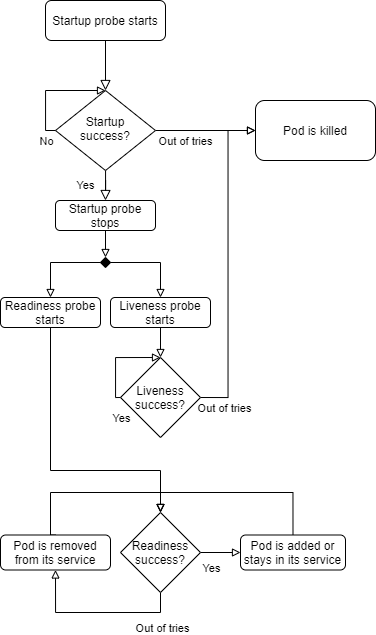

The diagram above was exported from draw.io. Its source (the exported page's mxGraphModel, read from the mxfile embedded in the PNG):
<mxGraphModel dx="1221" dy="654" grid="1" gridSize="10" guides="1" tooltips="1" connect="1" arrows="1" fold="1" page="1" pageScale="1" pageWidth="827" pageHeight="1169" math="0" shadow="0">
  <root>
    <mxCell id="WIyWlLk6GJQsqaUBKTNV-0" />
    <mxCell id="WIyWlLk6GJQsqaUBKTNV-1" parent="WIyWlLk6GJQsqaUBKTNV-0" />
    <mxCell id="WIyWlLk6GJQsqaUBKTNV-2" value="" style="rounded=0;html=1;jettySize=auto;orthogonalLoop=1;fontSize=11;endArrow=block;endFill=0;endSize=8;strokeWidth=1;shadow=0;labelBackgroundColor=none;edgeStyle=orthogonalEdgeStyle;" parent="WIyWlLk6GJQsqaUBKTNV-1" source="WIyWlLk6GJQsqaUBKTNV-3" target="WIyWlLk6GJQsqaUBKTNV-6" edge="1">
      <mxGeometry relative="1" as="geometry" />
    </mxCell>
    <mxCell id="WIyWlLk6GJQsqaUBKTNV-3" value="Startup probe starts" style="rounded=1;whiteSpace=wrap;html=1;fontSize=12;glass=0;strokeWidth=1;shadow=0;" parent="WIyWlLk6GJQsqaUBKTNV-1" vertex="1">
      <mxGeometry x="160" y="80" width="120" height="40" as="geometry" />
    </mxCell>
    <mxCell id="WIyWlLk6GJQsqaUBKTNV-4" value="Yes" style="rounded=0;html=1;jettySize=auto;orthogonalLoop=1;fontSize=11;endArrow=block;endFill=0;endSize=8;strokeWidth=1;shadow=0;labelBackgroundColor=none;edgeStyle=orthogonalEdgeStyle;entryX=0.5;entryY=0;entryDx=0;entryDy=0;" parent="WIyWlLk6GJQsqaUBKTNV-1" source="WIyWlLk6GJQsqaUBKTNV-6" target="ZhUYokl9gq_SoEwU1EFZ-29" edge="1">
      <mxGeometry y="20" relative="1" as="geometry">
        <mxPoint as="offset" />
        <mxPoint x="220" y="280" as="targetPoint" />
      </mxGeometry>
    </mxCell>
    <mxCell id="ZhUYokl9gq_SoEwU1EFZ-10" style="edgeStyle=orthogonalEdgeStyle;rounded=0;orthogonalLoop=1;jettySize=auto;html=1;exitX=1;exitY=0.5;exitDx=0;exitDy=0;entryX=0;entryY=0.5;entryDx=0;entryDy=0;endArrow=block;endFill=0;" edge="1" parent="WIyWlLk6GJQsqaUBKTNV-1" source="WIyWlLk6GJQsqaUBKTNV-6" target="ZhUYokl9gq_SoEwU1EFZ-9">
      <mxGeometry relative="1" as="geometry" />
    </mxCell>
    <mxCell id="ZhUYokl9gq_SoEwU1EFZ-11" value="Out of tries" style="edgeLabel;html=1;align=center;verticalAlign=middle;resizable=0;points=[];" vertex="1" connectable="0" parent="ZhUYokl9gq_SoEwU1EFZ-10">
      <mxGeometry x="-0.3582" relative="1" as="geometry">
        <mxPoint x="-2" y="10" as="offset" />
      </mxGeometry>
    </mxCell>
    <mxCell id="WIyWlLk6GJQsqaUBKTNV-6" value="Startup success?" style="rhombus;whiteSpace=wrap;html=1;shadow=0;fontFamily=Helvetica;fontSize=12;align=center;strokeWidth=1;spacing=6;spacingTop=-4;" parent="WIyWlLk6GJQsqaUBKTNV-1" vertex="1">
      <mxGeometry x="170" y="170" width="100" height="80" as="geometry" />
    </mxCell>
    <mxCell id="ZhUYokl9gq_SoEwU1EFZ-0" style="edgeStyle=orthogonalEdgeStyle;rounded=0;orthogonalLoop=1;jettySize=auto;html=1;exitX=0;exitY=0.5;exitDx=0;exitDy=0;entryX=0.5;entryY=0;entryDx=0;entryDy=0;endArrow=block;endFill=0;" edge="1" parent="WIyWlLk6GJQsqaUBKTNV-1" source="WIyWlLk6GJQsqaUBKTNV-6" target="WIyWlLk6GJQsqaUBKTNV-6">
      <mxGeometry relative="1" as="geometry">
        <Array as="points">
          <mxPoint x="160" y="210" />
          <mxPoint x="160" y="170" />
        </Array>
      </mxGeometry>
    </mxCell>
    <mxCell id="ZhUYokl9gq_SoEwU1EFZ-1" value="No" style="edgeLabel;html=1;align=center;verticalAlign=middle;resizable=0;points=[];" vertex="1" connectable="0" parent="ZhUYokl9gq_SoEwU1EFZ-0">
      <mxGeometry x="0.1321" y="-3" relative="1" as="geometry">
        <mxPoint x="-12" y="47" as="offset" />
      </mxGeometry>
    </mxCell>
    <mxCell id="ZhUYokl9gq_SoEwU1EFZ-4" style="edgeStyle=orthogonalEdgeStyle;rounded=0;orthogonalLoop=1;jettySize=auto;html=1;exitX=0;exitY=0.5;exitDx=0;exitDy=0;endArrow=block;endFill=0;entryX=0.5;entryY=0;entryDx=0;entryDy=0;" edge="1" parent="WIyWlLk6GJQsqaUBKTNV-1" source="ZhUYokl9gq_SoEwU1EFZ-3" target="ZhUYokl9gq_SoEwU1EFZ-6">
      <mxGeometry relative="1" as="geometry">
        <mxPoint x="160.0000000000001" y="341.9310344827586" as="targetPoint" />
      </mxGeometry>
    </mxCell>
    <mxCell id="ZhUYokl9gq_SoEwU1EFZ-5" style="edgeStyle=orthogonalEdgeStyle;rounded=0;orthogonalLoop=1;jettySize=auto;html=1;exitX=1;exitY=0.5;exitDx=0;exitDy=0;endArrow=block;endFill=0;entryX=0.5;entryY=0;entryDx=0;entryDy=0;" edge="1" parent="WIyWlLk6GJQsqaUBKTNV-1" source="ZhUYokl9gq_SoEwU1EFZ-3" target="ZhUYokl9gq_SoEwU1EFZ-7">
      <mxGeometry relative="1" as="geometry">
        <mxPoint x="280.0000000000001" y="341.9310344827586" as="targetPoint" />
      </mxGeometry>
    </mxCell>
    <mxCell id="ZhUYokl9gq_SoEwU1EFZ-3" value="" style="rhombus;whiteSpace=wrap;html=1;fillColor=#000000;" vertex="1" parent="WIyWlLk6GJQsqaUBKTNV-1">
      <mxGeometry x="215" y="337" width="10" height="10" as="geometry" />
    </mxCell>
    <mxCell id="ZhUYokl9gq_SoEwU1EFZ-20" style="edgeStyle=orthogonalEdgeStyle;rounded=0;orthogonalLoop=1;jettySize=auto;html=1;exitX=0.5;exitY=1;exitDx=0;exitDy=0;entryX=0.5;entryY=0;entryDx=0;entryDy=0;endArrow=block;endFill=0;" edge="1" parent="WIyWlLk6GJQsqaUBKTNV-1" source="ZhUYokl9gq_SoEwU1EFZ-6" target="ZhUYokl9gq_SoEwU1EFZ-17">
      <mxGeometry relative="1" as="geometry">
        <Array as="points">
          <mxPoint x="165" y="550" />
          <mxPoint x="275" y="550" />
        </Array>
      </mxGeometry>
    </mxCell>
    <mxCell id="ZhUYokl9gq_SoEwU1EFZ-6" value="Readiness probe starts" style="rounded=1;whiteSpace=wrap;html=1;fillColor=#FFFFFF;" vertex="1" parent="WIyWlLk6GJQsqaUBKTNV-1">
      <mxGeometry x="115" y="377" width="100" height="30" as="geometry" />
    </mxCell>
    <mxCell id="ZhUYokl9gq_SoEwU1EFZ-12" style="edgeStyle=orthogonalEdgeStyle;rounded=0;orthogonalLoop=1;jettySize=auto;html=1;exitX=0.5;exitY=1;exitDx=0;exitDy=0;entryX=0.5;entryY=0;entryDx=0;entryDy=0;endArrow=block;endFill=0;" edge="1" parent="WIyWlLk6GJQsqaUBKTNV-1" source="ZhUYokl9gq_SoEwU1EFZ-7" target="ZhUYokl9gq_SoEwU1EFZ-8">
      <mxGeometry relative="1" as="geometry" />
    </mxCell>
    <mxCell id="ZhUYokl9gq_SoEwU1EFZ-7" value="Liveness probe starts" style="rounded=1;whiteSpace=wrap;html=1;fillColor=#FFFFFF;" vertex="1" parent="WIyWlLk6GJQsqaUBKTNV-1">
      <mxGeometry x="225" y="377" width="100" height="30" as="geometry" />
    </mxCell>
    <mxCell id="ZhUYokl9gq_SoEwU1EFZ-15" style="edgeStyle=orthogonalEdgeStyle;rounded=0;orthogonalLoop=1;jettySize=auto;html=1;exitX=1;exitY=0.5;exitDx=0;exitDy=0;entryX=0;entryY=0.5;entryDx=0;entryDy=0;endArrow=block;endFill=0;" edge="1" parent="WIyWlLk6GJQsqaUBKTNV-1" source="ZhUYokl9gq_SoEwU1EFZ-8" target="ZhUYokl9gq_SoEwU1EFZ-9">
      <mxGeometry relative="1" as="geometry" />
    </mxCell>
    <mxCell id="ZhUYokl9gq_SoEwU1EFZ-16" value="Out of tries" style="edgeLabel;html=1;align=center;verticalAlign=middle;resizable=0;points=[];" vertex="1" connectable="0" parent="ZhUYokl9gq_SoEwU1EFZ-15">
      <mxGeometry x="-0.8967" y="1" relative="1" as="geometry">
        <mxPoint x="7" y="11" as="offset" />
      </mxGeometry>
    </mxCell>
    <mxCell id="ZhUYokl9gq_SoEwU1EFZ-8" value="Liveness success?" style="rhombus;whiteSpace=wrap;html=1;fillColor=#FFFFFF;" vertex="1" parent="WIyWlLk6GJQsqaUBKTNV-1">
      <mxGeometry x="235" y="437" width="80" height="80" as="geometry" />
    </mxCell>
    <mxCell id="ZhUYokl9gq_SoEwU1EFZ-9" value="Pod is killed" style="rounded=1;whiteSpace=wrap;html=1;fillColor=#FFFFFF;" vertex="1" parent="WIyWlLk6GJQsqaUBKTNV-1">
      <mxGeometry x="370" y="180" width="120" height="60" as="geometry" />
    </mxCell>
    <mxCell id="ZhUYokl9gq_SoEwU1EFZ-13" style="edgeStyle=orthogonalEdgeStyle;rounded=0;orthogonalLoop=1;jettySize=auto;html=1;exitX=0;exitY=0.5;exitDx=0;exitDy=0;entryX=0.5;entryY=0;entryDx=0;entryDy=0;endArrow=block;endFill=0;" edge="1" parent="WIyWlLk6GJQsqaUBKTNV-1" source="ZhUYokl9gq_SoEwU1EFZ-8" target="ZhUYokl9gq_SoEwU1EFZ-8">
      <mxGeometry relative="1" as="geometry">
        <Array as="points">
          <mxPoint x="230" y="477" />
          <mxPoint x="230" y="437" />
        </Array>
      </mxGeometry>
    </mxCell>
    <mxCell id="ZhUYokl9gq_SoEwU1EFZ-14" value="Yes" style="edgeLabel;html=1;align=center;verticalAlign=middle;resizable=0;points=[];" vertex="1" connectable="0" parent="ZhUYokl9gq_SoEwU1EFZ-13">
      <mxGeometry x="-0.6054" relative="1" as="geometry">
        <mxPoint x="5" y="33" as="offset" />
      </mxGeometry>
    </mxCell>
    <mxCell id="ZhUYokl9gq_SoEwU1EFZ-23" style="edgeStyle=orthogonalEdgeStyle;rounded=0;orthogonalLoop=1;jettySize=auto;html=1;exitX=1;exitY=0.5;exitDx=0;exitDy=0;entryX=0;entryY=0.5;entryDx=0;entryDy=0;endArrow=block;endFill=0;" edge="1" parent="WIyWlLk6GJQsqaUBKTNV-1" source="ZhUYokl9gq_SoEwU1EFZ-17" target="ZhUYokl9gq_SoEwU1EFZ-21">
      <mxGeometry relative="1" as="geometry" />
    </mxCell>
    <mxCell id="ZhUYokl9gq_SoEwU1EFZ-25" value="Yes" style="edgeLabel;html=1;align=center;verticalAlign=middle;resizable=0;points=[];" vertex="1" connectable="0" parent="ZhUYokl9gq_SoEwU1EFZ-23">
      <mxGeometry x="-0.24" relative="1" as="geometry">
        <mxPoint x="-5" y="15" as="offset" />
      </mxGeometry>
    </mxCell>
    <mxCell id="ZhUYokl9gq_SoEwU1EFZ-26" style="edgeStyle=orthogonalEdgeStyle;rounded=0;orthogonalLoop=1;jettySize=auto;html=1;exitX=0.5;exitY=1;exitDx=0;exitDy=0;entryX=0.5;entryY=1;entryDx=0;entryDy=0;endArrow=block;endFill=0;" edge="1" parent="WIyWlLk6GJQsqaUBKTNV-1" source="ZhUYokl9gq_SoEwU1EFZ-17" target="ZhUYokl9gq_SoEwU1EFZ-22">
      <mxGeometry relative="1" as="geometry">
        <mxPoint x="165" y="652" as="targetPoint" />
      </mxGeometry>
    </mxCell>
    <mxCell id="ZhUYokl9gq_SoEwU1EFZ-27" value="Out of tries" style="edgeLabel;html=1;align=center;verticalAlign=middle;resizable=0;points=[];" vertex="1" connectable="0" parent="ZhUYokl9gq_SoEwU1EFZ-26">
      <mxGeometry x="-0.2392" y="1" relative="1" as="geometry">
        <mxPoint x="45" y="14" as="offset" />
      </mxGeometry>
    </mxCell>
    <mxCell id="ZhUYokl9gq_SoEwU1EFZ-17" value="Readiness success?" style="rhombus;whiteSpace=wrap;html=1;fillColor=#FFFFFF;" vertex="1" parent="WIyWlLk6GJQsqaUBKTNV-1">
      <mxGeometry x="235" y="592" width="80" height="80" as="geometry" />
    </mxCell>
    <mxCell id="ZhUYokl9gq_SoEwU1EFZ-24" style="edgeStyle=orthogonalEdgeStyle;rounded=0;orthogonalLoop=1;jettySize=auto;html=1;entryX=0.5;entryY=0;entryDx=0;entryDy=0;endArrow=block;endFill=0;exitX=0.5;exitY=0;exitDx=0;exitDy=0;" edge="1" parent="WIyWlLk6GJQsqaUBKTNV-1" source="ZhUYokl9gq_SoEwU1EFZ-21" target="ZhUYokl9gq_SoEwU1EFZ-17">
      <mxGeometry relative="1" as="geometry">
        <Array as="points">
          <mxPoint x="408" y="572" />
          <mxPoint x="275" y="572" />
        </Array>
      </mxGeometry>
    </mxCell>
    <mxCell id="ZhUYokl9gq_SoEwU1EFZ-21" value="Pod is added or stays in its service" style="rounded=1;whiteSpace=wrap;html=1;fillColor=#FFFFFF;" vertex="1" parent="WIyWlLk6GJQsqaUBKTNV-1">
      <mxGeometry x="355" y="614.5" width="105" height="35" as="geometry" />
    </mxCell>
    <mxCell id="ZhUYokl9gq_SoEwU1EFZ-28" style="edgeStyle=orthogonalEdgeStyle;rounded=0;orthogonalLoop=1;jettySize=auto;html=1;exitX=0.5;exitY=0;exitDx=0;exitDy=0;entryX=0.5;entryY=0;entryDx=0;entryDy=0;endArrow=block;endFill=0;" edge="1" parent="WIyWlLk6GJQsqaUBKTNV-1" source="ZhUYokl9gq_SoEwU1EFZ-22" target="ZhUYokl9gq_SoEwU1EFZ-17">
      <mxGeometry relative="1" as="geometry">
        <mxPoint x="165" y="612" as="sourcePoint" />
        <Array as="points">
          <mxPoint x="165" y="572" />
          <mxPoint x="275" y="572" />
        </Array>
      </mxGeometry>
    </mxCell>
    <mxCell id="ZhUYokl9gq_SoEwU1EFZ-22" value="Pod is removed from its service" style="rounded=1;whiteSpace=wrap;html=1;fillColor=#FFFFFF;" vertex="1" parent="WIyWlLk6GJQsqaUBKTNV-1">
      <mxGeometry x="115" y="614.5" width="110" height="35" as="geometry" />
    </mxCell>
    <mxCell id="ZhUYokl9gq_SoEwU1EFZ-30" style="edgeStyle=orthogonalEdgeStyle;rounded=0;orthogonalLoop=1;jettySize=auto;html=1;exitX=0.5;exitY=1;exitDx=0;exitDy=0;entryX=0.5;entryY=0;entryDx=0;entryDy=0;endArrow=block;endFill=0;" edge="1" parent="WIyWlLk6GJQsqaUBKTNV-1" source="ZhUYokl9gq_SoEwU1EFZ-29" target="ZhUYokl9gq_SoEwU1EFZ-3">
      <mxGeometry relative="1" as="geometry" />
    </mxCell>
    <mxCell id="ZhUYokl9gq_SoEwU1EFZ-29" value="Startup probe stops" style="rounded=1;whiteSpace=wrap;html=1;fillColor=#FFFFFF;" vertex="1" parent="WIyWlLk6GJQsqaUBKTNV-1">
      <mxGeometry x="170" y="280" width="100" height="30" as="geometry" />
    </mxCell>
  </root>
</mxGraphModel>